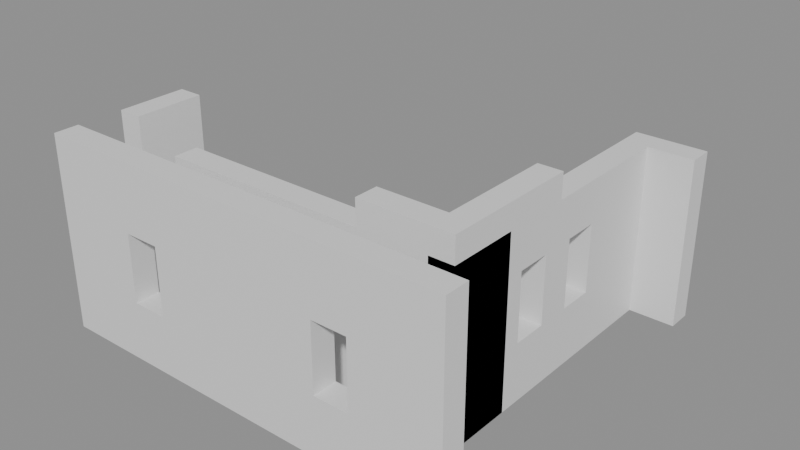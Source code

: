 # Source: building_lego.blend  (saved by Blender 5.0.119; exported with 4.5.12 LTS)
import bpy
from mathutils import Matrix  # noqa: F401  (used for matrix-valued properties, if any)

bpy.ops.wm.read_factory_settings(use_empty=True)
scene = bpy.context.scene
scene.name = 'Scene'

# ---- collections
col_01_paredes_externas = bpy.data.collections.new('01_Paredes_Externas'); scene.collection.children.link(col_01_paredes_externas)
col_02_paredes_internas = bpy.data.collections.new('02_Paredes_Internas'); scene.collection.children.link(col_02_paredes_internas)
col_03_pisos_escadas = bpy.data.collections.new('03_Pisos_Escadas'); scene.collection.children.link(col_03_pisos_escadas)
col_04_moveis_decoracoes = bpy.data.collections.new('04_Moveis_Decoracoes'); scene.collection.children.link(col_04_moveis_decoracoes)

# ---- materials (node trees are filled in below, after node groups)
mat_mat_parede_externa = bpy.data.materials.new('Mat_Parede_Externa')
mat_mat_parede_interna = bpy.data.materials.new('Mat_Parede_Interna')
mat_mat_pisos = bpy.data.materials.new('Mat_Pisos')
mat_mat_moveis = bpy.data.materials.new('Mat_Moveis')

# ---- material node trees
mat_mat_parede_externa.use_nodes = True; mat_mat_parede_externa.node_tree.nodes.clear()
_N = mat_mat_parede_externa.node_tree.nodes; _L = mat_mat_parede_externa.node_tree.links
n0 = _N.new('ShaderNodeBsdfPrincipled'); n0.name = 'BSDF - Pré-fundamentado'; n0.location = (-200, 100)
n1 = _N.new('ShaderNodeOutputMaterial'); n1.name = 'Saída de material'; n1.location = (200, 100)
_L.new(n0.outputs[0], n1.inputs[0])
n1.is_active_output = True
mat_mat_parede_interna.use_nodes = True; mat_mat_parede_interna.node_tree.nodes.clear()
_N = mat_mat_parede_interna.node_tree.nodes; _L = mat_mat_parede_interna.node_tree.links
n0 = _N.new('ShaderNodeBsdfPrincipled'); n0.name = 'BSDF - Pré-fundamentado'; n0.location = (-200, 100)
n1 = _N.new('ShaderNodeOutputMaterial'); n1.name = 'Saída de material'; n1.location = (200, 100)
_L.new(n0.outputs[0], n1.inputs[0])
n1.is_active_output = True
mat_mat_pisos.use_nodes = True; mat_mat_pisos.node_tree.nodes.clear()
_N = mat_mat_pisos.node_tree.nodes; _L = mat_mat_pisos.node_tree.links
n0 = _N.new('ShaderNodeBsdfPrincipled'); n0.name = 'BSDF - Pré-fundamentado'; n0.location = (-200, 100)
n1 = _N.new('ShaderNodeOutputMaterial'); n1.name = 'Saída de material'; n1.location = (200, 100)
_L.new(n0.outputs[0], n1.inputs[0])
n1.is_active_output = True
mat_mat_moveis.use_nodes = True; mat_mat_moveis.node_tree.nodes.clear()
_N = mat_mat_moveis.node_tree.nodes; _L = mat_mat_moveis.node_tree.links
n0 = _N.new('ShaderNodeBsdfPrincipled'); n0.name = 'BSDF - Pré-fundamentado'; n0.location = (-200, 100)
n1 = _N.new('ShaderNodeOutputMaterial'); n1.name = 'Saída de material'; n1.location = (200, 100)
_L.new(n0.outputs[0], n1.inputs[0])
n1.is_active_output = True

# ---- meshes
me_bloco_stone_wall_2680_1309_z4 = bpy.data.meshes.new('Bloco_stone_wall_2680_1309_z4')
me_bloco_stone_wall_2680_1309_z4.from_pydata([(-0.5, -0.175, -1.2), (0.5, -0.175, -1.2), (0.5, 0.175, -1.2), (-0.5, 0.175, -1.2), (-0.5, -0.175, 1.2), (0.5, -0.175, 1.2), (0.5, 0.175, 1.2), (-0.5, 0.175, 1.2)], [], [(0, 1, 2, 3), (4, 7, 6, 5), (0, 4, 5, 1), (2, 6, 7, 3), (0, 3, 7, 4), (1, 5, 6, 2)])
me_bloco_stone_wall_2680_1309_z4.materials.append(mat_mat_parede_externa)
me_bloco_stone_wall_2680_1309_z4.update()
me_bloco_stone_wall_2680_1309_z24 = bpy.data.meshes.new('Bloco_stone_wall_2680_1309_z24')
me_bloco_stone_wall_2680_1309_z24.from_pydata([(-0.5, -0.175, -0.18), (0.5, -0.175, -0.18), (0.5, 0.175, -0.18), (-0.5, 0.175, -0.18), (-0.5, -0.175, 0.18), (0.5, -0.175, 0.18), (0.5, 0.175, 0.18), (-0.5, 0.175, 0.18)], [], [(0, 1, 2, 3), (4, 7, 6, 5), (0, 4, 5, 1), (2, 6, 7, 3), (0, 3, 7, 4), (1, 5, 6, 2)])
me_bloco_stone_wall_2680_1309_z24.materials.append(mat_mat_parede_externa)
me_bloco_stone_wall_2680_1309_z24.update()
me_janela_2681_1309_z4 = bpy.data.meshes.new('Janela_2681_1309_z4')
me_janela_2681_1309_z4.from_pydata([(-0.5, -0.175, -1.29), (0.5, -0.175, -1.29), (0.5, 0.175, -1.29), (-0.5, 0.175, -1.29), (-0.5, -0.175, -0.45), (0.5, -0.175, -0.45), (0.5, 0.175, -0.45), (-0.5, 0.175, -0.45), (-0.5, -0.175, 0.51), (0.5, -0.175, 0.51), (0.5, 0.175, 0.51), (-0.5, 0.175, 0.51), (-0.5, -0.175, 1.11), (0.5, -0.175, 1.11), (0.5, 0.175, 1.11), (-0.5, 0.175, 1.11), (-0.5, -0.175, -0.45), (-0.25, -0.175, -0.45), (-0.25, 0.175, -0.45), (-0.5, 0.175, -0.45), (-0.5, -0.175, 0.51), (-0.25, -0.175, 0.51), (-0.25, 0.175, 0.51), (-0.5, 0.175, 0.51), (0.25, -0.175, -0.45), (0.5, -0.175, -0.45), (0.5, 0.175, -0.45), (0.25, 0.175, -0.45), (0.25, -0.175, 0.51), (0.5, -0.175, 0.51), (0.5, 0.175, 0.51), (0.25, 0.175, 0.51)], [], [(0, 1, 2, 3), (4, 7, 6, 5), (0, 4, 5, 1), (2, 6, 7, 3), (0, 3, 7, 4), (1, 5, 6, 2), (8, 9, 10, 11), (12, 15, 14, 13), (8, 12, 13, 9), (10, 14, 15, 11), (8, 11, 15, 12), (9, 13, 14, 10), (16, 17, 18, 19), (20, 23, 22, 21), (16, 20, 21, 17), (18, 22, 23, 19), (16, 19, 23, 20), (17, 21, 22, 18), (24, 25, 26, 27), (28, 31, 30, 29), (24, 28, 29, 25), (26, 30, 31, 27), (24, 27, 31, 28), (25, 29, 30, 26)])
me_janela_2681_1309_z4.materials.append(mat_mat_parede_externa)
me_janela_2681_1309_z4.update()
me_bloco_stone_wall_2681_1309_z24 = bpy.data.meshes.new('Bloco_stone_wall_2681_1309_z24')
me_bloco_stone_wall_2681_1309_z24.from_pydata([(-0.5, -0.175, -0.18), (0.5, -0.175, -0.18), (0.5, 0.175, -0.18), (-0.5, 0.175, -0.18), (-0.5, -0.175, 0.18), (0.5, -0.175, 0.18), (0.5, 0.175, 0.18), (-0.5, 0.175, 0.18)], [], [(0, 1, 2, 3), (4, 7, 6, 5), (0, 4, 5, 1), (2, 6, 7, 3), (0, 3, 7, 4), (1, 5, 6, 2)])
me_bloco_stone_wall_2681_1309_z24.materials.append(mat_mat_parede_externa)
me_bloco_stone_wall_2681_1309_z24.update()
me_bloco_stone_wall_2682_1309_z4 = bpy.data.meshes.new('Bloco_stone_wall_2682_1309_z4')
me_bloco_stone_wall_2682_1309_z4.from_pydata([(-0.5, -0.175, -1.2), (0.5, -0.175, -1.2), (0.5, 0.175, -1.2), (-0.5, 0.175, -1.2), (-0.5, -0.175, 1.2), (0.5, -0.175, 1.2), (0.5, 0.175, 1.2), (-0.5, 0.175, 1.2)], [], [(0, 1, 2, 3), (4, 7, 6, 5), (0, 4, 5, 1), (2, 6, 7, 3), (0, 3, 7, 4), (1, 5, 6, 2)])
me_bloco_stone_wall_2682_1309_z4.materials.append(mat_mat_parede_externa)
me_bloco_stone_wall_2682_1309_z4.update()
me_bloco_stone_wall_2682_1309_z24 = bpy.data.meshes.new('Bloco_stone_wall_2682_1309_z24')
me_bloco_stone_wall_2682_1309_z24.from_pydata([(-0.5, -0.175, -0.18), (0.5, -0.175, -0.18), (0.5, 0.175, -0.18), (-0.5, 0.175, -0.18), (-0.5, -0.175, 0.18), (0.5, -0.175, 0.18), (0.5, 0.175, 0.18), (-0.5, 0.175, 0.18)], [], [(0, 1, 2, 3), (4, 7, 6, 5), (0, 4, 5, 1), (2, 6, 7, 3), (0, 3, 7, 4), (1, 5, 6, 2)])
me_bloco_stone_wall_2682_1309_z24.materials.append(mat_mat_parede_externa)
me_bloco_stone_wall_2682_1309_z24.update()
me_bloco_stone_wall_2683_1309_z4 = bpy.data.meshes.new('Bloco_stone_wall_2683_1309_z4')
me_bloco_stone_wall_2683_1309_z4.from_pydata([(-0.5, -0.175, -1.2), (0.5, -0.175, -1.2), (0.5, 0.175, -1.2), (-0.5, 0.175, -1.2), (-0.5, -0.175, 1.2), (0.5, -0.175, 1.2), (0.5, 0.175, 1.2), (-0.5, 0.175, 1.2)], [], [(0, 1, 2, 3), (4, 7, 6, 5), (0, 4, 5, 1), (2, 6, 7, 3), (0, 3, 7, 4), (1, 5, 6, 2)])
me_bloco_stone_wall_2683_1309_z4.materials.append(mat_mat_parede_externa)
me_bloco_stone_wall_2683_1309_z4.update()
me_bloco_stone_wall_2683_1309_z24 = bpy.data.meshes.new('Bloco_stone_wall_2683_1309_z24')
me_bloco_stone_wall_2683_1309_z24.from_pydata([(-0.5, -0.175, -0.18), (0.5, -0.175, -0.18), (0.5, 0.175, -0.18), (-0.5, 0.175, -0.18), (-0.5, -0.175, 0.18), (0.5, -0.175, 0.18), (0.5, 0.175, 0.18), (-0.5, 0.175, 0.18)], [], [(0, 1, 2, 3), (4, 7, 6, 5), (0, 4, 5, 1), (2, 6, 7, 3), (0, 3, 7, 4), (1, 5, 6, 2)])
me_bloco_stone_wall_2683_1309_z24.materials.append(mat_mat_parede_externa)
me_bloco_stone_wall_2683_1309_z24.update()
me_janela_2684_1309_z4 = bpy.data.meshes.new('Janela_2684_1309_z4')
me_janela_2684_1309_z4.from_pydata([(-0.5, -0.175, -1.29), (0.5, -0.175, -1.29), (0.5, 0.175, -1.29), (-0.5, 0.175, -1.29), (-0.5, -0.175, -0.45), (0.5, -0.175, -0.45), (0.5, 0.175, -0.45), (-0.5, 0.175, -0.45), (-0.5, -0.175, 0.51), (0.5, -0.175, 0.51), (0.5, 0.175, 0.51), (-0.5, 0.175, 0.51), (-0.5, -0.175, 1.11), (0.5, -0.175, 1.11), (0.5, 0.175, 1.11), (-0.5, 0.175, 1.11), (-0.5, -0.175, -0.45), (-0.25, -0.175, -0.45), (-0.25, 0.175, -0.45), (-0.5, 0.175, -0.45), (-0.5, -0.175, 0.51), (-0.25, -0.175, 0.51), (-0.25, 0.175, 0.51), (-0.5, 0.175, 0.51), (0.25, -0.175, -0.45), (0.5, -0.175, -0.45), (0.5, 0.175, -0.45), (0.25, 0.175, -0.45), (0.25, -0.175, 0.51), (0.5, -0.175, 0.51), (0.5, 0.175, 0.51), (0.25, 0.175, 0.51)], [], [(0, 1, 2, 3), (4, 7, 6, 5), (0, 4, 5, 1), (2, 6, 7, 3), (0, 3, 7, 4), (1, 5, 6, 2), (8, 9, 10, 11), (12, 15, 14, 13), (8, 12, 13, 9), (10, 14, 15, 11), (8, 11, 15, 12), (9, 13, 14, 10), (16, 17, 18, 19), (20, 23, 22, 21), (16, 20, 21, 17), (18, 22, 23, 19), (16, 19, 23, 20), (17, 21, 22, 18), (24, 25, 26, 27), (28, 31, 30, 29), (24, 28, 29, 25), (26, 30, 31, 27), (24, 27, 31, 28), (25, 29, 30, 26)])
me_janela_2684_1309_z4.materials.append(mat_mat_parede_externa)
me_janela_2684_1309_z4.update()
me_bloco_stone_wall_2684_1309_z24 = bpy.data.meshes.new('Bloco_stone_wall_2684_1309_z24')
me_bloco_stone_wall_2684_1309_z24.from_pydata([(-0.5, -0.175, -0.18), (0.5, -0.175, -0.18), (0.5, 0.175, -0.18), (-0.5, 0.175, -0.18), (-0.5, -0.175, 0.18), (0.5, -0.175, 0.18), (0.5, 0.175, 0.18), (-0.5, 0.175, 0.18)], [], [(0, 1, 2, 3), (4, 7, 6, 5), (0, 4, 5, 1), (2, 6, 7, 3), (0, 3, 7, 4), (1, 5, 6, 2)])
me_bloco_stone_wall_2684_1309_z24.materials.append(mat_mat_parede_externa)
me_bloco_stone_wall_2684_1309_z24.update()
me_bloco_stone_wall_2685_1309_z4 = bpy.data.meshes.new('Bloco_stone_wall_2685_1309_z4')
me_bloco_stone_wall_2685_1309_z4.from_pydata([(-0.5, -0.175, -1.2), (0.5, -0.175, -1.2), (0.5, 0.175, -1.2), (-0.5, 0.175, -1.2), (-0.5, -0.175, 1.2), (0.5, -0.175, 1.2), (0.5, 0.175, 1.2), (-0.5, 0.175, 1.2)], [], [(0, 1, 2, 3), (4, 7, 6, 5), (0, 4, 5, 1), (2, 6, 7, 3), (0, 3, 7, 4), (1, 5, 6, 2)])
me_bloco_stone_wall_2685_1309_z4.materials.append(mat_mat_parede_externa)
me_bloco_stone_wall_2685_1309_z4.update()
me_bloco_stone_wall_2685_1309_z24 = bpy.data.meshes.new('Bloco_stone_wall_2685_1309_z24')
me_bloco_stone_wall_2685_1309_z24.from_pydata([(-0.5, -0.175, -0.18), (0.5, -0.175, -0.18), (0.5, 0.175, -0.18), (-0.5, 0.175, -0.18), (-0.5, -0.175, 0.18), (0.5, -0.175, 0.18), (0.5, 0.175, 0.18), (-0.5, 0.175, 0.18)], [], [(0, 1, 2, 3), (4, 7, 6, 5), (0, 4, 5, 1), (2, 6, 7, 3), (0, 3, 7, 4), (1, 5, 6, 2)])
me_bloco_stone_wall_2685_1309_z24.materials.append(mat_mat_parede_externa)
me_bloco_stone_wall_2685_1309_z24.update()
me_bloco_stone_arch_2685_1314_z4 = bpy.data.meshes.new('Bloco_stone_arch_2685_1314_z4')
me_bloco_stone_arch_2685_1314_z4.from_pydata([(-0.5, -0.175, -1.2), (0.5, -0.175, -1.2), (0.5, 0.175, -1.2), (-0.5, 0.175, -1.2), (-0.5, -0.175, 1.2), (0.5, -0.175, 1.2), (0.5, 0.175, 1.2), (-0.5, 0.175, 1.2)], [], [(0, 1, 2, 3), (4, 7, 6, 5), (0, 4, 5, 1), (2, 6, 7, 3), (0, 3, 7, 4), (1, 5, 6, 2)])
me_bloco_stone_arch_2685_1314_z4.materials.append(mat_mat_parede_externa)
me_bloco_stone_arch_2685_1314_z4.update()
me_bloco_stone_arch_2680_1310_z4 = bpy.data.meshes.new('Bloco_stone_arch_2680_1310_z4')
me_bloco_stone_arch_2680_1310_z4.from_pydata([(-0.175, -0.5, -1.2), (0.175, -0.5, -1.2), (0.175, 0.5, -1.2), (-0.175, 0.5, -1.2), (-0.175, -0.5, 1.2), (0.175, -0.5, 1.2), (0.175, 0.5, 1.2), (-0.175, 0.5, 1.2)], [], [(0, 1, 2, 3), (4, 7, 6, 5), (0, 4, 5, 1), (2, 6, 7, 3), (0, 3, 7, 4), (1, 5, 6, 2)])
me_bloco_stone_arch_2680_1310_z4.materials.append(mat_mat_parede_externa)
me_bloco_stone_arch_2680_1310_z4.update()
me_bloco_stone_arch_2680_1310_z24 = bpy.data.meshes.new('Bloco_stone_arch_2680_1310_z24')
me_bloco_stone_arch_2680_1310_z24.from_pydata([(-0.175, -0.5, -0.18), (0.175, -0.5, -0.18), (0.175, 0.5, -0.18), (-0.175, 0.5, -0.18), (-0.175, -0.5, 0.18), (0.175, -0.5, 0.18), (0.175, 0.5, 0.18), (-0.175, 0.5, 0.18)], [], [(0, 1, 2, 3), (4, 7, 6, 5), (0, 4, 5, 1), (2, 6, 7, 3), (0, 3, 7, 4), (1, 5, 6, 2)])
me_bloco_stone_arch_2680_1310_z24.materials.append(mat_mat_parede_externa)
me_bloco_stone_arch_2680_1310_z24.update()
me_bloco_stone_wall_2685_1310_z4 = bpy.data.meshes.new('Bloco_stone_wall_2685_1310_z4')
me_bloco_stone_wall_2685_1310_z4.from_pydata([(-0.175, -0.5, -1.2), (0.175, -0.5, -1.2), (0.175, 0.5, -1.2), (-0.175, 0.5, -1.2), (-0.175, -0.5, 1.2), (0.175, -0.5, 1.2), (0.175, 0.5, 1.2), (-0.175, 0.5, 1.2)], [], [(0, 1, 2, 3), (4, 7, 6, 5), (0, 4, 5, 1), (2, 6, 7, 3), (0, 3, 7, 4), (1, 5, 6, 2)])
me_bloco_stone_wall_2685_1310_z4.materials.append(mat_mat_parede_externa)
me_bloco_stone_wall_2685_1310_z4.update()
me_bloco_stone_arch_2685_1310_z4 = bpy.data.meshes.new('Bloco_stone_arch_2685_1310_z4')
me_bloco_stone_arch_2685_1310_z4.from_pydata([(-0.175, -0.5, -1.2), (0.175, -0.5, -1.2), (0.175, 0.5, -1.2), (-0.175, 0.5, -1.2), (-0.175, -0.5, 1.2), (0.175, -0.5, 1.2), (0.175, 0.5, 1.2), (-0.175, 0.5, 1.2)], [], [(0, 1, 2, 3), (4, 7, 6, 5), (0, 4, 5, 1), (2, 6, 7, 3), (0, 3, 7, 4), (1, 5, 6, 2)])
me_bloco_stone_arch_2685_1310_z4.materials.append(mat_mat_parede_externa)
me_bloco_stone_arch_2685_1310_z4.update()
me_bloco_stone_wall_2685_1310_z24 = bpy.data.meshes.new('Bloco_stone_wall_2685_1310_z24')
me_bloco_stone_wall_2685_1310_z24.from_pydata([(-0.175, -0.5, -0.18), (0.175, -0.5, -0.18), (0.175, 0.5, -0.18), (-0.175, 0.5, -0.18), (-0.175, -0.5, 0.18), (0.175, -0.5, 0.18), (0.175, 0.5, 0.18), (-0.175, 0.5, 0.18)], [], [(0, 1, 2, 3), (4, 7, 6, 5), (0, 4, 5, 1), (2, 6, 7, 3), (0, 3, 7, 4), (1, 5, 6, 2)])
me_bloco_stone_wall_2685_1310_z24.materials.append(mat_mat_parede_externa)
me_bloco_stone_wall_2685_1310_z24.update()
me_janela_2685_1311_z4 = bpy.data.meshes.new('Janela_2685_1311_z4')
me_janela_2685_1311_z4.from_pydata([(-0.175, -0.5, -1.29), (0.175, -0.5, -1.29), (0.175, 0.5, -1.29), (-0.175, 0.5, -1.29), (-0.175, -0.5, -0.45), (0.175, -0.5, -0.45), (0.175, 0.5, -0.45), (-0.175, 0.5, -0.45), (-0.175, -0.5, 0.51), (0.175, -0.5, 0.51), (0.175, 0.5, 0.51), (-0.175, 0.5, 0.51), (-0.175, -0.5, 1.11), (0.175, -0.5, 1.11), (0.175, 0.5, 1.11), (-0.175, 0.5, 1.11), (-0.175, -0.5, -0.45), (0.175, -0.5, -0.45), (0.175, -0.25, -0.45), (-0.175, -0.25, -0.45), (-0.175, -0.5, 0.51), (0.175, -0.5, 0.51), (0.175, -0.25, 0.51), (-0.175, -0.25, 0.51), (-0.175, 0.25, -0.45), (0.175, 0.25, -0.45), (0.175, 0.5, -0.45), (-0.175, 0.5, -0.45), (-0.175, 0.25, 0.51), (0.175, 0.25, 0.51), (0.175, 0.5, 0.51), (-0.175, 0.5, 0.51)], [], [(0, 1, 2, 3), (4, 7, 6, 5), (0, 4, 5, 1), (2, 6, 7, 3), (0, 3, 7, 4), (1, 5, 6, 2), (8, 9, 10, 11), (12, 15, 14, 13), (8, 12, 13, 9), (10, 14, 15, 11), (8, 11, 15, 12), (9, 13, 14, 10), (16, 17, 18, 19), (20, 23, 22, 21), (16, 20, 21, 17), (18, 22, 23, 19), (16, 19, 23, 20), (17, 21, 22, 18), (24, 25, 26, 27), (28, 31, 30, 29), (24, 28, 29, 25), (26, 30, 31, 27), (24, 27, 31, 28), (25, 29, 30, 26)])
me_janela_2685_1311_z4.materials.append(mat_mat_parede_externa)
me_janela_2685_1311_z4.update()
me_bloco_stone_arch_2685_1311_z24 = bpy.data.meshes.new('Bloco_stone_arch_2685_1311_z24')
me_bloco_stone_arch_2685_1311_z24.from_pydata([(-0.175, -0.5, -0.18), (0.175, -0.5, -0.18), (0.175, 0.5, -0.18), (-0.175, 0.5, -0.18), (-0.175, -0.5, 0.18), (0.175, -0.5, 0.18), (0.175, 0.5, 0.18), (-0.175, 0.5, 0.18)], [], [(0, 1, 2, 3), (4, 7, 6, 5), (0, 4, 5, 1), (2, 6, 7, 3), (0, 3, 7, 4), (1, 5, 6, 2)])
me_bloco_stone_arch_2685_1311_z24.materials.append(mat_mat_parede_externa)
me_bloco_stone_arch_2685_1311_z24.update()
me_janela_2685_1312_z4 = bpy.data.meshes.new('Janela_2685_1312_z4')
me_janela_2685_1312_z4.from_pydata([(-0.175, -0.5, -1.29), (0.175, -0.5, -1.29), (0.175, 0.5, -1.29), (-0.175, 0.5, -1.29), (-0.175, -0.5, -0.45), (0.175, -0.5, -0.45), (0.175, 0.5, -0.45), (-0.175, 0.5, -0.45), (-0.175, -0.5, 0.51), (0.175, -0.5, 0.51), (0.175, 0.5, 0.51), (-0.175, 0.5, 0.51), (-0.175, -0.5, 1.11), (0.175, -0.5, 1.11), (0.175, 0.5, 1.11), (-0.175, 0.5, 1.11), (-0.175, -0.5, -0.45), (0.175, -0.5, -0.45), (0.175, -0.25, -0.45), (-0.175, -0.25, -0.45), (-0.175, -0.5, 0.51), (0.175, -0.5, 0.51), (0.175, -0.25, 0.51), (-0.175, -0.25, 0.51), (-0.175, 0.25, -0.45), (0.175, 0.25, -0.45), (0.175, 0.5, -0.45), (-0.175, 0.5, -0.45), (-0.175, 0.25, 0.51), (0.175, 0.25, 0.51), (0.175, 0.5, 0.51), (-0.175, 0.5, 0.51)], [], [(0, 1, 2, 3), (4, 7, 6, 5), (0, 4, 5, 1), (2, 6, 7, 3), (0, 3, 7, 4), (1, 5, 6, 2), (8, 9, 10, 11), (12, 15, 14, 13), (8, 12, 13, 9), (10, 14, 15, 11), (8, 11, 15, 12), (9, 13, 14, 10), (16, 17, 18, 19), (20, 23, 22, 21), (16, 20, 21, 17), (18, 22, 23, 19), (16, 19, 23, 20), (17, 21, 22, 18), (24, 25, 26, 27), (28, 31, 30, 29), (24, 28, 29, 25), (26, 30, 31, 27), (24, 27, 31, 28), (25, 29, 30, 26)])
me_janela_2685_1312_z4.materials.append(mat_mat_parede_externa)
me_janela_2685_1312_z4.update()
me_bloco_stone_wall_2685_1313_z4 = bpy.data.meshes.new('Bloco_stone_wall_2685_1313_z4')
me_bloco_stone_wall_2685_1313_z4.from_pydata([(-0.175, -0.5, -1.2), (0.175, -0.5, -1.2), (0.175, 0.5, -1.2), (-0.175, 0.5, -1.2), (-0.175, -0.5, 1.2), (0.175, -0.5, 1.2), (0.175, 0.5, 1.2), (-0.175, 0.5, 1.2)], [], [(0, 1, 2, 3), (4, 7, 6, 5), (0, 4, 5, 1), (2, 6, 7, 3), (0, 3, 7, 4), (1, 5, 6, 2)])
me_bloco_stone_wall_2685_1313_z4.materials.append(mat_mat_parede_externa)
me_bloco_stone_wall_2685_1313_z4.update()
me_bloco_stone_arch_2681_1310_z4 = bpy.data.meshes.new('Bloco_stone_arch_2681_1310_z4')
me_bloco_stone_arch_2681_1310_z4.from_pydata([(-0.5, -0.175, -1.2), (0.5, -0.175, -1.2), (0.5, 0.175, -1.2), (-0.5, 0.175, -1.2), (-0.5, -0.175, 1.2), (0.5, -0.175, 1.2), (0.5, 0.175, 1.2), (-0.5, 0.175, 1.2)], [], [(0, 1, 2, 3), (4, 7, 6, 5), (0, 4, 5, 1), (2, 6, 7, 3), (0, 3, 7, 4), (1, 5, 6, 2)])
me_bloco_stone_arch_2681_1310_z4.materials.append(mat_mat_parede_interna)
me_bloco_stone_arch_2681_1310_z4.update()
me_bloco_stone_arch_2682_1310_z4 = bpy.data.meshes.new('Bloco_stone_arch_2682_1310_z4')
me_bloco_stone_arch_2682_1310_z4.from_pydata([(-0.5, -0.175, -1.2), (0.5, -0.175, -1.2), (0.5, 0.175, -1.2), (-0.5, 0.175, -1.2), (-0.5, -0.175, 1.2), (0.5, -0.175, 1.2), (0.5, 0.175, 1.2), (-0.5, 0.175, 1.2)], [], [(0, 1, 2, 3), (4, 7, 6, 5), (0, 4, 5, 1), (2, 6, 7, 3), (0, 3, 7, 4), (1, 5, 6, 2)])
me_bloco_stone_arch_2682_1310_z4.materials.append(mat_mat_parede_interna)
me_bloco_stone_arch_2682_1310_z4.update()
me_bloco_stone_arch_2683_1310_z4 = bpy.data.meshes.new('Bloco_stone_arch_2683_1310_z4')
me_bloco_stone_arch_2683_1310_z4.from_pydata([(-0.5, -0.175, -1.2), (0.5, -0.175, -1.2), (0.5, 0.175, -1.2), (-0.5, 0.175, -1.2), (-0.5, -0.175, 1.2), (0.5, -0.175, 1.2), (0.5, 0.175, 1.2), (-0.5, 0.175, 1.2)], [], [(0, 1, 2, 3), (4, 7, 6, 5), (0, 4, 5, 1), (2, 6, 7, 3), (0, 3, 7, 4), (1, 5, 6, 2)])
me_bloco_stone_arch_2683_1310_z4.materials.append(mat_mat_parede_interna)
me_bloco_stone_arch_2683_1310_z4.update()
me_bloco_stone_arch_2684_1310_z4 = bpy.data.meshes.new('Bloco_stone_arch_2684_1310_z4')
me_bloco_stone_arch_2684_1310_z4.from_pydata([(-0.5, -0.175, -1.2), (0.5, -0.175, -1.2), (0.5, 0.175, -1.2), (-0.5, 0.175, -1.2), (-0.5, -0.175, 1.2), (0.5, -0.175, 1.2), (0.5, 0.175, 1.2), (-0.5, 0.175, 1.2)], [], [(0, 1, 2, 3), (4, 7, 6, 5), (0, 4, 5, 1), (2, 6, 7, 3), (0, 3, 7, 4), (1, 5, 6, 2)])
me_bloco_stone_arch_2684_1310_z4.materials.append(mat_mat_parede_interna)
me_bloco_stone_arch_2684_1310_z4.update()
me_bloco_stone_arch_2684_1310_z24 = bpy.data.meshes.new('Bloco_stone_arch_2684_1310_z24')
me_bloco_stone_arch_2684_1310_z24.from_pydata([(-0.5, -0.175, -0.18), (0.5, -0.175, -0.18), (0.5, 0.175, -0.18), (-0.5, 0.175, -0.18), (-0.5, -0.175, 0.18), (0.5, -0.175, 0.18), (0.5, 0.175, 0.18), (-0.5, 0.175, 0.18)], [], [(0, 1, 2, 3), (4, 7, 6, 5), (0, 4, 5, 1), (2, 6, 7, 3), (0, 3, 7, 4), (1, 5, 6, 2)])
me_bloco_stone_arch_2684_1310_z24.materials.append(mat_mat_parede_interna)
me_bloco_stone_arch_2684_1310_z24.update()
me_piso_blood_2682_1312_z4 = bpy.data.meshes.new('Piso_blood_2682_1312_z4')
me_piso_blood_2682_1312_z4.from_pydata([(-0.5, -0.5, -0.05), (0.5, -0.5, -0.05), (0.5, 0.5, -0.05), (-0.5, 0.5, -0.05), (-0.5, -0.5, 0.05), (0.5, -0.5, 0.05), (0.5, 0.5, 0.05), (-0.5, 0.5, 0.05)], [], [(0, 1, 2, 3), (4, 7, 6, 5), (0, 4, 5, 1), (2, 6, 7, 3), (0, 3, 7, 4), (1, 5, 6, 2)])
me_piso_blood_2682_1312_z4.materials.append(mat_mat_pisos)
me_piso_blood_2682_1312_z4.update()
me_piso_blood_2683_1312_z4 = bpy.data.meshes.new('Piso_blood_2683_1312_z4')
me_piso_blood_2683_1312_z4.from_pydata([(-0.5, -0.5, -0.05), (0.5, -0.5, -0.05), (0.5, 0.5, -0.05), (-0.5, 0.5, -0.05), (-0.5, -0.5, 0.05), (0.5, -0.5, 0.05), (0.5, 0.5, 0.05), (-0.5, 0.5, 0.05)], [], [(0, 1, 2, 3), (4, 7, 6, 5), (0, 4, 5, 1), (2, 6, 7, 3), (0, 3, 7, 4), (1, 5, 6, 2)])
me_piso_blood_2683_1312_z4.materials.append(mat_mat_pisos)
me_piso_blood_2683_1312_z4.update()
me_piso_blood_2683_1313_z4 = bpy.data.meshes.new('Piso_blood_2683_1313_z4')
me_piso_blood_2683_1313_z4.from_pydata([(-0.5, -0.5, -0.05), (0.5, -0.5, -0.05), (0.5, 0.5, -0.05), (-0.5, 0.5, -0.05), (-0.5, -0.5, 0.05), (0.5, -0.5, 0.05), (0.5, 0.5, 0.05), (-0.5, 0.5, 0.05)], [], [(0, 1, 2, 3), (4, 7, 6, 5), (0, 4, 5, 1), (2, 6, 7, 3), (0, 3, 7, 4), (1, 5, 6, 2)])
me_piso_blood_2683_1313_z4.materials.append(mat_mat_pisos)
me_piso_blood_2683_1313_z4.update()
me_movel_banner_2682_1310_z4 = bpy.data.meshes.new('Movel_banner_2682_1310_z4')
me_movel_banner_2682_1310_z4.from_pydata([(-0.4, -0.4, -0.06), (0.4, -0.4, -0.06), (0.4, 0.4, -0.06), (-0.4, 0.4, -0.06), (-0.4, -0.4, 0.06), (0.4, -0.4, 0.06), (0.4, 0.4, 0.06), (-0.4, 0.4, 0.06)], [], [(0, 1, 2, 3), (4, 7, 6, 5), (0, 4, 5, 1), (2, 6, 7, 3), (0, 3, 7, 4), (1, 5, 6, 2)])
me_movel_banner_2682_1310_z4.materials.append(mat_mat_moveis)
me_movel_banner_2682_1310_z4.update()
me_movel_banner_2683_1310_z4 = bpy.data.meshes.new('Movel_banner_2683_1310_z4')
me_movel_banner_2683_1310_z4.from_pydata([(-0.4, -0.4, -0.06), (0.4, -0.4, -0.06), (0.4, 0.4, -0.06), (-0.4, 0.4, -0.06), (-0.4, -0.4, 0.06), (0.4, -0.4, 0.06), (0.4, 0.4, 0.06), (-0.4, 0.4, 0.06)], [], [(0, 1, 2, 3), (4, 7, 6, 5), (0, 4, 5, 1), (2, 6, 7, 3), (0, 3, 7, 4), (1, 5, 6, 2)])
me_movel_banner_2683_1310_z4.materials.append(mat_mat_moveis)
me_movel_banner_2683_1310_z4.update()
me_movel_gold_coin_2681_1312_z4 = bpy.data.meshes.new('Movel_gold_coin_2681_1312_z4')
me_movel_gold_coin_2681_1312_z4.from_pydata([(-0.4, -0.4, -0.06), (0.4, -0.4, -0.06), (0.4, 0.4, -0.06), (-0.4, 0.4, -0.06), (-0.4, -0.4, 0.06), (0.4, -0.4, 0.06), (0.4, 0.4, 0.06), (-0.4, 0.4, 0.06)], [], [(0, 1, 2, 3), (4, 7, 6, 5), (0, 4, 5, 1), (2, 6, 7, 3), (0, 3, 7, 4), (1, 5, 6, 2)])
me_movel_gold_coin_2681_1312_z4.materials.append(mat_mat_moveis)
me_movel_gold_coin_2681_1312_z4.update()
me_movel_sacrifice_2682_1313_z4 = bpy.data.meshes.new('Movel_sacrifice_2682_1313_z4')
me_movel_sacrifice_2682_1313_z4.from_pydata([(-0.4, -0.4, -0.06), (0.4, -0.4, -0.06), (0.4, 0.4, -0.06), (-0.4, 0.4, -0.06), (-0.4, -0.4, 0.06), (0.4, -0.4, 0.06), (0.4, 0.4, 0.06), (-0.4, 0.4, 0.06)], [], [(0, 1, 2, 3), (4, 7, 6, 5), (0, 4, 5, 1), (2, 6, 7, 3), (0, 3, 7, 4), (1, 5, 6, 2)])
me_movel_sacrifice_2682_1313_z4.materials.append(mat_mat_moveis)
me_movel_sacrifice_2682_1313_z4.update()
me_movel_blood_2682_1313_z4 = bpy.data.meshes.new('Movel_blood_2682_1313_z4')
me_movel_blood_2682_1313_z4.from_pydata([(-0.4, -0.4, -0.06), (0.4, -0.4, -0.06), (0.4, 0.4, -0.06), (-0.4, 0.4, -0.06), (-0.4, -0.4, 0.06), (0.4, -0.4, 0.06), (0.4, 0.4, 0.06), (-0.4, 0.4, 0.06)], [], [(0, 1, 2, 3), (4, 7, 6, 5), (0, 4, 5, 1), (2, 6, 7, 3), (0, 3, 7, 4), (1, 5, 6, 2)])
me_movel_blood_2682_1313_z4.materials.append(mat_mat_moveis)
me_movel_blood_2682_1313_z4.update()
me_movel_blood_2683_1313_z6 = bpy.data.meshes.new('Movel_blood_2683_1313_z6')
me_movel_blood_2683_1313_z6.from_pydata([(-0.4, -0.4, -0.06), (0.4, -0.4, -0.06), (0.4, 0.4, -0.06), (-0.4, 0.4, -0.06), (-0.4, -0.4, 0.06), (0.4, -0.4, 0.06), (0.4, 0.4, 0.06), (-0.4, 0.4, 0.06)], [], [(0, 1, 2, 3), (4, 7, 6, 5), (0, 4, 5, 1), (2, 6, 7, 3), (0, 3, 7, 4), (1, 5, 6, 2)])
me_movel_blood_2683_1313_z6.materials.append(mat_mat_moveis)
me_movel_blood_2683_1313_z6.update()
me_movel_sacrifice_2683_1313_z4 = bpy.data.meshes.new('Movel_sacrifice_2683_1313_z4')
me_movel_sacrifice_2683_1313_z4.from_pydata([(-0.4, -0.4, -0.06), (0.4, -0.4, -0.06), (0.4, 0.4, -0.06), (-0.4, 0.4, -0.06), (-0.4, -0.4, 0.06), (0.4, -0.4, 0.06), (0.4, 0.4, 0.06), (-0.4, 0.4, 0.06)], [], [(0, 1, 2, 3), (4, 7, 6, 5), (0, 4, 5, 1), (2, 6, 7, 3), (0, 3, 7, 4), (1, 5, 6, 2)])
me_movel_sacrifice_2683_1313_z4.materials.append(mat_mat_moveis)
me_movel_sacrifice_2683_1313_z4.update()
me_movel_gold_coin_2683_1313_z6 = bpy.data.meshes.new('Movel_gold_coin_2683_1313_z6')
me_movel_gold_coin_2683_1313_z6.from_pydata([(-0.4, -0.4, -0.06), (0.4, -0.4, -0.06), (0.4, 0.4, -0.06), (-0.4, 0.4, -0.06), (-0.4, -0.4, 0.06), (0.4, -0.4, 0.06), (0.4, 0.4, 0.06), (-0.4, 0.4, 0.06)], [], [(0, 1, 2, 3), (4, 7, 6, 5), (0, 4, 5, 1), (2, 6, 7, 3), (0, 3, 7, 4), (1, 5, 6, 2)])
me_movel_gold_coin_2683_1313_z6.materials.append(mat_mat_moveis)
me_movel_gold_coin_2683_1313_z6.update()
me_movel_large_vase_2684_1313_z4 = bpy.data.meshes.new('Movel_large_vase_2684_1313_z4')
me_movel_large_vase_2684_1313_z4.from_pydata([(-0.4, -0.4, -0.42), (0.4, -0.4, -0.42), (0.4, 0.4, -0.42), (-0.4, 0.4, -0.42), (-0.4, -0.4, 0.42), (0.4, -0.4, 0.42), (0.4, 0.4, 0.42), (-0.4, 0.4, 0.42)], [], [(0, 1, 2, 3), (4, 7, 6, 5), (0, 4, 5, 1), (2, 6, 7, 3), (0, 3, 7, 4), (1, 5, 6, 2)])
me_movel_large_vase_2684_1313_z4.materials.append(mat_mat_moveis)
me_movel_large_vase_2684_1313_z4.update()
me_movel_snowdrops_2684_1313_z11 = bpy.data.meshes.new('Movel_snowdrops_2684_1313_z11')
me_movel_snowdrops_2684_1313_z11.from_pydata([(-0.4, -0.4, -0.06), (0.4, -0.4, -0.06), (0.4, 0.4, -0.06), (-0.4, 0.4, -0.06), (-0.4, -0.4, 0.06), (0.4, -0.4, 0.06), (0.4, 0.4, 0.06), (-0.4, 0.4, 0.06)], [], [(0, 1, 2, 3), (4, 7, 6, 5), (0, 4, 5, 1), (2, 6, 7, 3), (0, 3, 7, 4), (1, 5, 6, 2)])
me_movel_snowdrops_2684_1313_z11.materials.append(mat_mat_moveis)
me_movel_snowdrops_2684_1313_z11.update()
me_movel_blood_2682_1314_z6 = bpy.data.meshes.new('Movel_blood_2682_1314_z6')
me_movel_blood_2682_1314_z6.from_pydata([(-0.4, -0.4, -0.06), (0.4, -0.4, -0.06), (0.4, 0.4, -0.06), (-0.4, 0.4, -0.06), (-0.4, -0.4, 0.06), (0.4, -0.4, 0.06), (0.4, 0.4, 0.06), (-0.4, 0.4, 0.06)], [], [(0, 1, 2, 3), (4, 7, 6, 5), (0, 4, 5, 1), (2, 6, 7, 3), (0, 3, 7, 4), (1, 5, 6, 2)])
me_movel_blood_2682_1314_z6.materials.append(mat_mat_moveis)
me_movel_blood_2682_1314_z6.update()
me_movel_sacrifice_2682_1314_z4 = bpy.data.meshes.new('Movel_sacrifice_2682_1314_z4')
me_movel_sacrifice_2682_1314_z4.from_pydata([(-0.4, -0.4, -0.06), (0.4, -0.4, -0.06), (0.4, 0.4, -0.06), (-0.4, 0.4, -0.06), (-0.4, -0.4, 0.06), (0.4, -0.4, 0.06), (0.4, 0.4, 0.06), (-0.4, 0.4, 0.06)], [], [(0, 1, 2, 3), (4, 7, 6, 5), (0, 4, 5, 1), (2, 6, 7, 3), (0, 3, 7, 4), (1, 5, 6, 2)])
me_movel_sacrifice_2682_1314_z4.materials.append(mat_mat_moveis)
me_movel_sacrifice_2682_1314_z4.update()
me_movel_gold_coin_2682_1314_z6 = bpy.data.meshes.new('Movel_gold_coin_2682_1314_z6')
me_movel_gold_coin_2682_1314_z6.from_pydata([(-0.4, -0.4, -0.06), (0.4, -0.4, -0.06), (0.4, 0.4, -0.06), (-0.4, 0.4, -0.06), (-0.4, -0.4, 0.06), (0.4, -0.4, 0.06), (0.4, 0.4, 0.06), (-0.4, 0.4, 0.06)], [], [(0, 1, 2, 3), (4, 7, 6, 5), (0, 4, 5, 1), (2, 6, 7, 3), (0, 3, 7, 4), (1, 5, 6, 2)])
me_movel_gold_coin_2682_1314_z6.materials.append(mat_mat_moveis)
me_movel_gold_coin_2682_1314_z6.update()
me_movel_sacrifice_2683_1314_z4 = bpy.data.meshes.new('Movel_sacrifice_2683_1314_z4')
me_movel_sacrifice_2683_1314_z4.from_pydata([(-0.4, -0.4, -0.06), (0.4, -0.4, -0.06), (0.4, 0.4, -0.06), (-0.4, 0.4, -0.06), (-0.4, -0.4, 0.06), (0.4, -0.4, 0.06), (0.4, 0.4, 0.06), (-0.4, 0.4, 0.06)], [], [(0, 1, 2, 3), (4, 7, 6, 5), (0, 4, 5, 1), (2, 6, 7, 3), (0, 3, 7, 4), (1, 5, 6, 2)])
me_movel_sacrifice_2683_1314_z4.materials.append(mat_mat_moveis)
me_movel_sacrifice_2683_1314_z4.update()

# ---- objects
ob_parede_externa_norte_y1309_x2680_2685 = bpy.data.objects.new('Parede_Externa_Norte_Y1309_X2680_2685', None)
ob_bloco_stone_wall_2680_1309_z4 = bpy.data.objects.new('Bloco_stone_wall_2680_1309_z4', me_bloco_stone_wall_2680_1309_z4)
ob_bloco_stone_wall_2680_1309_z24 = bpy.data.objects.new('Bloco_stone_wall_2680_1309_z24', me_bloco_stone_wall_2680_1309_z24)
ob_janela_2681_1309_z4 = bpy.data.objects.new('Janela_2681_1309_z4', me_janela_2681_1309_z4)
ob_bloco_stone_wall_2681_1309_z24 = bpy.data.objects.new('Bloco_stone_wall_2681_1309_z24', me_bloco_stone_wall_2681_1309_z24)
ob_bloco_stone_wall_2682_1309_z4 = bpy.data.objects.new('Bloco_stone_wall_2682_1309_z4', me_bloco_stone_wall_2682_1309_z4)
ob_bloco_stone_wall_2682_1309_z24 = bpy.data.objects.new('Bloco_stone_wall_2682_1309_z24', me_bloco_stone_wall_2682_1309_z24)
ob_bloco_stone_wall_2683_1309_z4 = bpy.data.objects.new('Bloco_stone_wall_2683_1309_z4', me_bloco_stone_wall_2683_1309_z4)
ob_bloco_stone_wall_2683_1309_z24 = bpy.data.objects.new('Bloco_stone_wall_2683_1309_z24', me_bloco_stone_wall_2683_1309_z24)
ob_janela_2684_1309_z4 = bpy.data.objects.new('Janela_2684_1309_z4', me_janela_2684_1309_z4)
ob_bloco_stone_wall_2684_1309_z24 = bpy.data.objects.new('Bloco_stone_wall_2684_1309_z24', me_bloco_stone_wall_2684_1309_z24)
ob_bloco_stone_wall_2685_1309_z4 = bpy.data.objects.new('Bloco_stone_wall_2685_1309_z4', me_bloco_stone_wall_2685_1309_z4)
ob_bloco_stone_wall_2685_1309_z24 = bpy.data.objects.new('Bloco_stone_wall_2685_1309_z24', me_bloco_stone_wall_2685_1309_z24)
ob_parede_externa_sul_y1314_x2685_2685 = bpy.data.objects.new('Parede_Externa_Sul_Y1314_X2685_2685', None)
ob_bloco_stone_arch_2685_1314_z4 = bpy.data.objects.new('Bloco_stone_arch_2685_1314_z4', me_bloco_stone_arch_2685_1314_z4)
ob_parede_externa_oeste_x2680_y1310_1310 = bpy.data.objects.new('Parede_Externa_Oeste_X2680_Y1310_1310', None)
ob_bloco_stone_arch_2680_1310_z4 = bpy.data.objects.new('Bloco_stone_arch_2680_1310_z4', me_bloco_stone_arch_2680_1310_z4)
ob_bloco_stone_arch_2680_1310_z24 = bpy.data.objects.new('Bloco_stone_arch_2680_1310_z24', me_bloco_stone_arch_2680_1310_z24)
ob_parede_externa_leste_x2685_y1310_1313 = bpy.data.objects.new('Parede_Externa_Leste_X2685_Y1310_1313', None)
ob_bloco_stone_wall_2685_1310_z4 = bpy.data.objects.new('Bloco_stone_wall_2685_1310_z4', me_bloco_stone_wall_2685_1310_z4)
ob_bloco_stone_arch_2685_1310_z4 = bpy.data.objects.new('Bloco_stone_arch_2685_1310_z4', me_bloco_stone_arch_2685_1310_z4)
ob_bloco_stone_wall_2685_1310_z24 = bpy.data.objects.new('Bloco_stone_wall_2685_1310_z24', me_bloco_stone_wall_2685_1310_z24)
ob_janela_2685_1311_z4 = bpy.data.objects.new('Janela_2685_1311_z4', me_janela_2685_1311_z4)
ob_bloco_stone_arch_2685_1311_z24 = bpy.data.objects.new('Bloco_stone_arch_2685_1311_z24', me_bloco_stone_arch_2685_1311_z24)
ob_janela_2685_1312_z4 = bpy.data.objects.new('Janela_2685_1312_z4', me_janela_2685_1312_z4)
ob_bloco_stone_wall_2685_1313_z4 = bpy.data.objects.new('Bloco_stone_wall_2685_1313_z4', me_bloco_stone_wall_2685_1313_z4)
ob_parede_interna_ew_02_y1310_x2681_2684 = bpy.data.objects.new('Parede_Interna_EW_02_Y1310_X2681_2684', None)
ob_bloco_stone_arch_2681_1310_z4 = bpy.data.objects.new('Bloco_stone_arch_2681_1310_z4', me_bloco_stone_arch_2681_1310_z4)
ob_bloco_stone_arch_2682_1310_z4 = bpy.data.objects.new('Bloco_stone_arch_2682_1310_z4', me_bloco_stone_arch_2682_1310_z4)
ob_bloco_stone_arch_2683_1310_z4 = bpy.data.objects.new('Bloco_stone_arch_2683_1310_z4', me_bloco_stone_arch_2683_1310_z4)
ob_bloco_stone_arch_2684_1310_z4 = bpy.data.objects.new('Bloco_stone_arch_2684_1310_z4', me_bloco_stone_arch_2684_1310_z4)
ob_bloco_stone_arch_2684_1310_z24 = bpy.data.objects.new('Bloco_stone_arch_2684_1310_z24', me_bloco_stone_arch_2684_1310_z24)
ob_pisos_lajes = bpy.data.objects.new('Pisos_Lajes', None)
ob_piso_blood_2682_1312_z4 = bpy.data.objects.new('Piso_blood_2682_1312_z4', me_piso_blood_2682_1312_z4)
ob_piso_blood_2683_1312_z4 = bpy.data.objects.new('Piso_blood_2683_1312_z4', me_piso_blood_2683_1312_z4)
ob_piso_blood_2683_1313_z4 = bpy.data.objects.new('Piso_blood_2683_1313_z4', me_piso_blood_2683_1313_z4)
ob_moveis_decoracoes = bpy.data.objects.new('Moveis_Decoracoes', None)
ob_movel_banner_2682_1310_z4 = bpy.data.objects.new('Movel_banner_2682_1310_z4', me_movel_banner_2682_1310_z4)
ob_movel_banner_2683_1310_z4 = bpy.data.objects.new('Movel_banner_2683_1310_z4', me_movel_banner_2683_1310_z4)
ob_movel_gold_coin_2681_1312_z4 = bpy.data.objects.new('Movel_gold_coin_2681_1312_z4', me_movel_gold_coin_2681_1312_z4)
ob_movel_sacrifice_2682_1313_z4 = bpy.data.objects.new('Movel_sacrifice_2682_1313_z4', me_movel_sacrifice_2682_1313_z4)
ob_movel_blood_2682_1313_z4 = bpy.data.objects.new('Movel_blood_2682_1313_z4', me_movel_blood_2682_1313_z4)
ob_movel_blood_2683_1313_z6 = bpy.data.objects.new('Movel_blood_2683_1313_z6', me_movel_blood_2683_1313_z6)
ob_movel_sacrifice_2683_1313_z4 = bpy.data.objects.new('Movel_sacrifice_2683_1313_z4', me_movel_sacrifice_2683_1313_z4)
ob_movel_gold_coin_2683_1313_z6 = bpy.data.objects.new('Movel_gold_coin_2683_1313_z6', me_movel_gold_coin_2683_1313_z6)
ob_movel_large_vase_2684_1313_z4 = bpy.data.objects.new('Movel_large_vase_2684_1313_z4', me_movel_large_vase_2684_1313_z4)
ob_movel_snowdrops_2684_1313_z11 = bpy.data.objects.new('Movel_snowdrops_2684_1313_z11', me_movel_snowdrops_2684_1313_z11)
ob_movel_blood_2682_1314_z6 = bpy.data.objects.new('Movel_blood_2682_1314_z6', me_movel_blood_2682_1314_z6)
ob_movel_sacrifice_2682_1314_z4 = bpy.data.objects.new('Movel_sacrifice_2682_1314_z4', me_movel_sacrifice_2682_1314_z4)
ob_movel_gold_coin_2682_1314_z6 = bpy.data.objects.new('Movel_gold_coin_2682_1314_z6', me_movel_gold_coin_2682_1314_z6)
ob_movel_sacrifice_2683_1314_z4 = bpy.data.objects.new('Movel_sacrifice_2683_1314_z4', me_movel_sacrifice_2683_1314_z4)

# ---- transforms, parenting, visibility, modifiers, constraints
ob_parede_externa_norte_y1309_x2680_2685.location = (0.0, -2.5, 0.0)
ob_parede_externa_norte_y1309_x2680_2685.empty_display_type = 'CUBE'
ob_bloco_stone_wall_2680_1309_z4.parent = ob_parede_externa_norte_y1309_x2680_2685
ob_bloco_stone_wall_2680_1309_z4.matrix_parent_inverse = Matrix(((1.0, -0.0, 0.0, -0.0), (-0.0, 1.0, -0.0, 2.5), (0.0, -0.0, 1.0, -0.0), (-0.0, 0.0, -0.0, 1.0)))
ob_bloco_stone_wall_2680_1309_z4.location = (-2.5, -2.825, 1.2)
ob_bloco_stone_wall_2680_1309_z24.parent = ob_parede_externa_norte_y1309_x2680_2685
ob_bloco_stone_wall_2680_1309_z24.matrix_parent_inverse = Matrix(((1.0, -0.0, 0.0, -0.0), (-0.0, 1.0, -0.0, 2.5), (0.0, -0.0, 1.0, -0.0), (-0.0, 0.0, -0.0, 1.0)))
ob_bloco_stone_wall_2680_1309_z24.location = (-2.5, -2.825, 2.58)
ob_janela_2681_1309_z4.parent = ob_parede_externa_norte_y1309_x2680_2685
ob_janela_2681_1309_z4.matrix_parent_inverse = Matrix(((1.0, -0.0, 0.0, -0.0), (-0.0, 1.0, -0.0, 2.5), (0.0, -0.0, 1.0, -0.0), (-0.0, 0.0, -0.0, 1.0)))
ob_janela_2681_1309_z4.location = (-1.5, -2.825, 1.29)
ob_bloco_stone_wall_2681_1309_z24.parent = ob_parede_externa_norte_y1309_x2680_2685
ob_bloco_stone_wall_2681_1309_z24.matrix_parent_inverse = Matrix(((1.0, -0.0, 0.0, -0.0), (-0.0, 1.0, -0.0, 2.5), (0.0, -0.0, 1.0, -0.0), (-0.0, 0.0, -0.0, 1.0)))
ob_bloco_stone_wall_2681_1309_z24.location = (-1.5, -2.825, 2.58)
ob_bloco_stone_wall_2682_1309_z4.parent = ob_parede_externa_norte_y1309_x2680_2685
ob_bloco_stone_wall_2682_1309_z4.matrix_parent_inverse = Matrix(((1.0, -0.0, 0.0, -0.0), (-0.0, 1.0, -0.0, 2.5), (0.0, -0.0, 1.0, -0.0), (-0.0, 0.0, -0.0, 1.0)))
ob_bloco_stone_wall_2682_1309_z4.location = (-0.5, -2.825, 1.2)
ob_bloco_stone_wall_2682_1309_z24.parent = ob_parede_externa_norte_y1309_x2680_2685
ob_bloco_stone_wall_2682_1309_z24.matrix_parent_inverse = Matrix(((1.0, -0.0, 0.0, -0.0), (-0.0, 1.0, -0.0, 2.5), (0.0, -0.0, 1.0, -0.0), (-0.0, 0.0, -0.0, 1.0)))
ob_bloco_stone_wall_2682_1309_z24.location = (-0.5, -2.825, 2.58)
ob_bloco_stone_wall_2683_1309_z4.parent = ob_parede_externa_norte_y1309_x2680_2685
ob_bloco_stone_wall_2683_1309_z4.matrix_parent_inverse = Matrix(((1.0, -0.0, 0.0, -0.0), (-0.0, 1.0, -0.0, 2.5), (0.0, -0.0, 1.0, -0.0), (-0.0, 0.0, -0.0, 1.0)))
ob_bloco_stone_wall_2683_1309_z4.location = (0.5, -2.825, 1.2)
ob_bloco_stone_wall_2683_1309_z24.parent = ob_parede_externa_norte_y1309_x2680_2685
ob_bloco_stone_wall_2683_1309_z24.matrix_parent_inverse = Matrix(((1.0, -0.0, 0.0, -0.0), (-0.0, 1.0, -0.0, 2.5), (0.0, -0.0, 1.0, -0.0), (-0.0, 0.0, -0.0, 1.0)))
ob_bloco_stone_wall_2683_1309_z24.location = (0.5, -2.825, 2.58)
ob_janela_2684_1309_z4.parent = ob_parede_externa_norte_y1309_x2680_2685
ob_janela_2684_1309_z4.matrix_parent_inverse = Matrix(((1.0, -0.0, 0.0, -0.0), (-0.0, 1.0, -0.0, 2.5), (0.0, -0.0, 1.0, -0.0), (-0.0, 0.0, -0.0, 1.0)))
ob_janela_2684_1309_z4.location = (1.5, -2.825, 1.29)
ob_bloco_stone_wall_2684_1309_z24.parent = ob_parede_externa_norte_y1309_x2680_2685
ob_bloco_stone_wall_2684_1309_z24.matrix_parent_inverse = Matrix(((1.0, -0.0, 0.0, -0.0), (-0.0, 1.0, -0.0, 2.5), (0.0, -0.0, 1.0, -0.0), (-0.0, 0.0, -0.0, 1.0)))
ob_bloco_stone_wall_2684_1309_z24.location = (1.5, -2.825, 2.58)
ob_bloco_stone_wall_2685_1309_z4.parent = ob_parede_externa_norte_y1309_x2680_2685
ob_bloco_stone_wall_2685_1309_z4.matrix_parent_inverse = Matrix(((1.0, -0.0, 0.0, -0.0), (-0.0, 1.0, -0.0, 2.5), (0.0, -0.0, 1.0, -0.0), (-0.0, 0.0, -0.0, 1.0)))
ob_bloco_stone_wall_2685_1309_z4.location = (2.5, -2.825, 1.2)
ob_bloco_stone_wall_2685_1309_z24.parent = ob_parede_externa_norte_y1309_x2680_2685
ob_bloco_stone_wall_2685_1309_z24.matrix_parent_inverse = Matrix(((1.0, -0.0, 0.0, -0.0), (-0.0, 1.0, -0.0, 2.5), (0.0, -0.0, 1.0, -0.0), (-0.0, 0.0, -0.0, 1.0)))
ob_bloco_stone_wall_2685_1309_z24.location = (2.5, -2.825, 2.58)
ob_parede_externa_sul_y1314_x2685_2685.location = (2.5, 2.5, 0.0)
ob_parede_externa_sul_y1314_x2685_2685.empty_display_type = 'CUBE'
ob_bloco_stone_arch_2685_1314_z4.parent = ob_parede_externa_sul_y1314_x2685_2685
ob_bloco_stone_arch_2685_1314_z4.matrix_parent_inverse = Matrix(((1.0, -0.0, 0.0, -2.5), (-0.0, 1.0, -0.0, -2.5), (0.0, -0.0, 1.0, -0.0), (-0.0, 0.0, -0.0, 1.0)))
ob_bloco_stone_arch_2685_1314_z4.location = (2.5, 2.175, 1.2)
ob_parede_externa_oeste_x2680_y1310_1310.location = (-2.5, -1.5, 0.0)
ob_parede_externa_oeste_x2680_y1310_1310.empty_display_type = 'CUBE'
ob_bloco_stone_arch_2680_1310_z4.parent = ob_parede_externa_oeste_x2680_y1310_1310
ob_bloco_stone_arch_2680_1310_z4.matrix_parent_inverse = Matrix(((1.0, -0.0, 0.0, 2.5), (-0.0, 1.0, -0.0, 1.5), (0.0, -0.0, 1.0, -0.0), (-0.0, 0.0, -0.0, 1.0)))
ob_bloco_stone_arch_2680_1310_z4.location = (-2.825, -1.5, 1.2)
ob_bloco_stone_arch_2680_1310_z24.parent = ob_parede_externa_oeste_x2680_y1310_1310
ob_bloco_stone_arch_2680_1310_z24.matrix_parent_inverse = Matrix(((1.0, -0.0, 0.0, 2.5), (-0.0, 1.0, -0.0, 1.5), (0.0, -0.0, 1.0, -0.0), (-0.0, 0.0, -0.0, 1.0)))
ob_bloco_stone_arch_2680_1310_z24.location = (-2.825, -1.5, 2.58)
ob_parede_externa_leste_x2685_y1310_1313.location = (2.5, 0.0, 0.0)
ob_parede_externa_leste_x2685_y1310_1313.empty_display_type = 'CUBE'
ob_bloco_stone_wall_2685_1310_z4.parent = ob_parede_externa_leste_x2685_y1310_1313
ob_bloco_stone_wall_2685_1310_z4.matrix_parent_inverse = Matrix(((1.0, -0.0, 0.0, -2.5), (-0.0, 1.0, -0.0, 0.0), (0.0, -0.0, 1.0, -0.0), (-0.0, 0.0, -0.0, 1.0)))
ob_bloco_stone_wall_2685_1310_z4.location = (2.175, -1.5, 1.2)
ob_bloco_stone_arch_2685_1310_z4.parent = ob_parede_externa_leste_x2685_y1310_1313
ob_bloco_stone_arch_2685_1310_z4.matrix_parent_inverse = Matrix(((1.0, -0.0, 0.0, -2.5), (-0.0, 1.0, -0.0, 0.0), (0.0, -0.0, 1.0, -0.0), (-0.0, 0.0, -0.0, 1.0)))
ob_bloco_stone_arch_2685_1310_z4.location = (2.175, -1.5, 1.2)
ob_bloco_stone_wall_2685_1310_z24.parent = ob_parede_externa_leste_x2685_y1310_1313
ob_bloco_stone_wall_2685_1310_z24.matrix_parent_inverse = Matrix(((1.0, -0.0, 0.0, -2.5), (-0.0, 1.0, -0.0, 0.0), (0.0, -0.0, 1.0, -0.0), (-0.0, 0.0, -0.0, 1.0)))
ob_bloco_stone_wall_2685_1310_z24.location = (2.175, -1.5, 2.58)
ob_janela_2685_1311_z4.parent = ob_parede_externa_leste_x2685_y1310_1313
ob_janela_2685_1311_z4.matrix_parent_inverse = Matrix(((1.0, -0.0, 0.0, -2.5), (-0.0, 1.0, -0.0, 0.0), (0.0, -0.0, 1.0, -0.0), (-0.0, 0.0, -0.0, 1.0)))
ob_janela_2685_1311_z4.location = (2.175, -0.5, 1.29)
ob_bloco_stone_arch_2685_1311_z24.parent = ob_parede_externa_leste_x2685_y1310_1313
ob_bloco_stone_arch_2685_1311_z24.matrix_parent_inverse = Matrix(((1.0, -0.0, 0.0, -2.5), (-0.0, 1.0, -0.0, 0.0), (0.0, -0.0, 1.0, -0.0), (-0.0, 0.0, -0.0, 1.0)))
ob_bloco_stone_arch_2685_1311_z24.location = (2.175, -0.5, 2.58)
ob_janela_2685_1312_z4.parent = ob_parede_externa_leste_x2685_y1310_1313
ob_janela_2685_1312_z4.matrix_parent_inverse = Matrix(((1.0, -0.0, 0.0, -2.5), (-0.0, 1.0, -0.0, 0.0), (0.0, -0.0, 1.0, -0.0), (-0.0, 0.0, -0.0, 1.0)))
ob_janela_2685_1312_z4.location = (2.175, 0.5, 1.29)
ob_bloco_stone_wall_2685_1313_z4.parent = ob_parede_externa_leste_x2685_y1310_1313
ob_bloco_stone_wall_2685_1313_z4.matrix_parent_inverse = Matrix(((1.0, -0.0, 0.0, -2.5), (-0.0, 1.0, -0.0, 0.0), (0.0, -0.0, 1.0, -0.0), (-0.0, 0.0, -0.0, 1.0)))
ob_bloco_stone_wall_2685_1313_z4.location = (2.175, 1.5, 1.2)
ob_parede_interna_ew_02_y1310_x2681_2684.location = (0.0, -1.5, 0.0)
ob_parede_interna_ew_02_y1310_x2681_2684.empty_display_type = 'CUBE'
ob_bloco_stone_arch_2681_1310_z4.parent = ob_parede_interna_ew_02_y1310_x2681_2684
ob_bloco_stone_arch_2681_1310_z4.matrix_parent_inverse = Matrix(((1.0, -0.0, 0.0, -0.0), (-0.0, 1.0, -0.0, 1.5), (0.0, -0.0, 1.0, -0.0), (-0.0, 0.0, -0.0, 1.0)))
ob_bloco_stone_arch_2681_1310_z4.location = (-1.5, -1.825, 1.2)
ob_bloco_stone_arch_2682_1310_z4.parent = ob_parede_interna_ew_02_y1310_x2681_2684
ob_bloco_stone_arch_2682_1310_z4.matrix_parent_inverse = Matrix(((1.0, -0.0, 0.0, -0.0), (-0.0, 1.0, -0.0, 1.5), (0.0, -0.0, 1.0, -0.0), (-0.0, 0.0, -0.0, 1.0)))
ob_bloco_stone_arch_2682_1310_z4.location = (-0.5, -1.825, 1.2)
ob_bloco_stone_arch_2683_1310_z4.parent = ob_parede_interna_ew_02_y1310_x2681_2684
ob_bloco_stone_arch_2683_1310_z4.matrix_parent_inverse = Matrix(((1.0, -0.0, 0.0, -0.0), (-0.0, 1.0, -0.0, 1.5), (0.0, -0.0, 1.0, -0.0), (-0.0, 0.0, -0.0, 1.0)))
ob_bloco_stone_arch_2683_1310_z4.location = (0.5, -1.825, 1.2)
ob_bloco_stone_arch_2684_1310_z4.parent = ob_parede_interna_ew_02_y1310_x2681_2684
ob_bloco_stone_arch_2684_1310_z4.matrix_parent_inverse = Matrix(((1.0, -0.0, 0.0, -0.0), (-0.0, 1.0, -0.0, 1.5), (0.0, -0.0, 1.0, -0.0), (-0.0, 0.0, -0.0, 1.0)))
ob_bloco_stone_arch_2684_1310_z4.location = (1.5, -1.825, 1.2)
ob_bloco_stone_arch_2684_1310_z24.parent = ob_parede_interna_ew_02_y1310_x2681_2684
ob_bloco_stone_arch_2684_1310_z24.matrix_parent_inverse = Matrix(((1.0, -0.0, 0.0, -0.0), (-0.0, 1.0, -0.0, 1.5), (0.0, -0.0, 1.0, -0.0), (-0.0, 0.0, -0.0, 1.0)))
ob_bloco_stone_arch_2684_1310_z24.location = (1.5, -1.825, 2.58)
ob_pisos_lajes.location = (0.0, 0.0, 0.0)
ob_pisos_lajes.empty_display_type = 'CUBE'
ob_piso_blood_2682_1312_z4.parent = ob_pisos_lajes
ob_piso_blood_2682_1312_z4.location = (-0.5, 0.5, -0.05)
ob_piso_blood_2683_1312_z4.parent = ob_pisos_lajes
ob_piso_blood_2683_1312_z4.location = (0.5, 0.5, -0.05)
ob_piso_blood_2683_1313_z4.parent = ob_pisos_lajes
ob_piso_blood_2683_1313_z4.location = (0.5, 1.5, -0.05)
ob_moveis_decoracoes.location = (0.0, 0.0, 0.0)
ob_moveis_decoracoes.empty_display_type = 'CUBE'
ob_movel_banner_2682_1310_z4.parent = ob_moveis_decoracoes
ob_movel_banner_2682_1310_z4.location = (-0.5, -1.5, 0.06)
ob_movel_banner_2683_1310_z4.parent = ob_moveis_decoracoes
ob_movel_banner_2683_1310_z4.location = (0.5, -1.5, 0.06)
ob_movel_gold_coin_2681_1312_z4.parent = ob_moveis_decoracoes
ob_movel_gold_coin_2681_1312_z4.location = (-1.5, 0.5, 0.06)
ob_movel_sacrifice_2682_1313_z4.parent = ob_moveis_decoracoes
ob_movel_sacrifice_2682_1313_z4.location = (-0.5, 1.5, 0.06)
ob_movel_blood_2682_1313_z4.parent = ob_moveis_decoracoes
ob_movel_blood_2682_1313_z4.location = (-0.5, 1.5, 0.06)
ob_movel_blood_2683_1313_z6.parent = ob_moveis_decoracoes
ob_movel_blood_2683_1313_z6.location = (0.5, 1.5, 0.3)
ob_movel_sacrifice_2683_1313_z4.parent = ob_moveis_decoracoes
ob_movel_sacrifice_2683_1313_z4.location = (0.5, 1.5, 0.06)
ob_movel_gold_coin_2683_1313_z6.parent = ob_moveis_decoracoes
ob_movel_gold_coin_2683_1313_z6.location = (0.5, 1.5, 0.3)
ob_movel_large_vase_2684_1313_z4.parent = ob_moveis_decoracoes
ob_movel_large_vase_2684_1313_z4.location = (1.5, 1.5, 0.42)
ob_movel_snowdrops_2684_1313_z11.parent = ob_moveis_decoracoes
ob_movel_snowdrops_2684_1313_z11.location = (1.5, 1.5, 0.9)
ob_movel_blood_2682_1314_z6.parent = ob_moveis_decoracoes
ob_movel_blood_2682_1314_z6.location = (-0.5, 2.5, 0.3)
ob_movel_sacrifice_2682_1314_z4.parent = ob_moveis_decoracoes
ob_movel_sacrifice_2682_1314_z4.location = (-0.5, 2.5, 0.06)
ob_movel_gold_coin_2682_1314_z6.parent = ob_moveis_decoracoes
ob_movel_gold_coin_2682_1314_z6.location = (-0.5, 2.5, 0.3)
ob_movel_sacrifice_2683_1314_z4.parent = ob_moveis_decoracoes
ob_movel_sacrifice_2683_1314_z4.location = (0.5, 2.5, 0.06)

# ---- collection membership
col_01_paredes_externas.objects.link(ob_parede_externa_norte_y1309_x2680_2685)
col_01_paredes_externas.objects.link(ob_bloco_stone_wall_2680_1309_z4)
col_01_paredes_externas.objects.link(ob_bloco_stone_wall_2680_1309_z24)
col_01_paredes_externas.objects.link(ob_janela_2681_1309_z4)
col_01_paredes_externas.objects.link(ob_bloco_stone_wall_2681_1309_z24)
col_01_paredes_externas.objects.link(ob_bloco_stone_wall_2682_1309_z4)
col_01_paredes_externas.objects.link(ob_bloco_stone_wall_2682_1309_z24)
col_01_paredes_externas.objects.link(ob_bloco_stone_wall_2683_1309_z4)
col_01_paredes_externas.objects.link(ob_bloco_stone_wall_2683_1309_z24)
col_01_paredes_externas.objects.link(ob_janela_2684_1309_z4)
col_01_paredes_externas.objects.link(ob_bloco_stone_wall_2684_1309_z24)
col_01_paredes_externas.objects.link(ob_bloco_stone_wall_2685_1309_z4)
col_01_paredes_externas.objects.link(ob_bloco_stone_wall_2685_1309_z24)
col_01_paredes_externas.objects.link(ob_parede_externa_sul_y1314_x2685_2685)
col_01_paredes_externas.objects.link(ob_bloco_stone_arch_2685_1314_z4)
col_01_paredes_externas.objects.link(ob_parede_externa_oeste_x2680_y1310_1310)
col_01_paredes_externas.objects.link(ob_bloco_stone_arch_2680_1310_z4)
col_01_paredes_externas.objects.link(ob_bloco_stone_arch_2680_1310_z24)
col_01_paredes_externas.objects.link(ob_parede_externa_leste_x2685_y1310_1313)
col_01_paredes_externas.objects.link(ob_bloco_stone_wall_2685_1310_z4)
col_01_paredes_externas.objects.link(ob_bloco_stone_arch_2685_1310_z4)
col_01_paredes_externas.objects.link(ob_bloco_stone_wall_2685_1310_z24)
col_01_paredes_externas.objects.link(ob_janela_2685_1311_z4)
col_01_paredes_externas.objects.link(ob_bloco_stone_arch_2685_1311_z24)
col_01_paredes_externas.objects.link(ob_janela_2685_1312_z4)
col_01_paredes_externas.objects.link(ob_bloco_stone_wall_2685_1313_z4)
col_02_paredes_internas.objects.link(ob_parede_interna_ew_02_y1310_x2681_2684)
col_02_paredes_internas.objects.link(ob_bloco_stone_arch_2681_1310_z4)
col_02_paredes_internas.objects.link(ob_bloco_stone_arch_2682_1310_z4)
col_02_paredes_internas.objects.link(ob_bloco_stone_arch_2683_1310_z4)
col_02_paredes_internas.objects.link(ob_bloco_stone_arch_2684_1310_z4)
col_02_paredes_internas.objects.link(ob_bloco_stone_arch_2684_1310_z24)
col_03_pisos_escadas.objects.link(ob_pisos_lajes)
col_03_pisos_escadas.objects.link(ob_piso_blood_2682_1312_z4)
col_03_pisos_escadas.objects.link(ob_piso_blood_2683_1312_z4)
col_03_pisos_escadas.objects.link(ob_piso_blood_2683_1313_z4)
col_04_moveis_decoracoes.objects.link(ob_moveis_decoracoes)
col_04_moveis_decoracoes.objects.link(ob_movel_banner_2682_1310_z4)
col_04_moveis_decoracoes.objects.link(ob_movel_banner_2683_1310_z4)
col_04_moveis_decoracoes.objects.link(ob_movel_gold_coin_2681_1312_z4)
col_04_moveis_decoracoes.objects.link(ob_movel_sacrifice_2682_1313_z4)
col_04_moveis_decoracoes.objects.link(ob_movel_blood_2682_1313_z4)
col_04_moveis_decoracoes.objects.link(ob_movel_blood_2683_1313_z6)
col_04_moveis_decoracoes.objects.link(ob_movel_sacrifice_2683_1313_z4)
col_04_moveis_decoracoes.objects.link(ob_movel_gold_coin_2683_1313_z6)
col_04_moveis_decoracoes.objects.link(ob_movel_large_vase_2684_1313_z4)
col_04_moveis_decoracoes.objects.link(ob_movel_snowdrops_2684_1313_z11)
col_04_moveis_decoracoes.objects.link(ob_movel_blood_2682_1314_z6)
col_04_moveis_decoracoes.objects.link(ob_movel_sacrifice_2682_1314_z4)
col_04_moveis_decoracoes.objects.link(ob_movel_gold_coin_2682_1314_z6)
col_04_moveis_decoracoes.objects.link(ob_movel_sacrifice_2683_1314_z4)

# ---- scene / render settings (as saved in the file)
scene.frame_start = 1; scene.frame_end = 250; scene.frame_set(1)
scene.render.engine = 'BLENDER_EEVEE_NEXT'
scene.render.bake_bias = 0.0
scene.render.bake_samples = 0
scene.cycles.sampling_pattern = 'TABULATED_SOBOL'
scene.eevee.use_volume_custom_range = False
bpy.context.view_layer.update()

# ---- added for rendering (the .blend has no active camera and no usable light): camera, sun + grey world if the file has none
cam_auto = bpy.data.cameras.new('AutoCamera')
cam_auto.lens = 50.0
cam_auto.sensor_width = 36.0
cam_auto.clip_end = 1000.0
ob_auto_camera = bpy.data.objects.new('AutoCamera', cam_auto)
scene.collection.objects.link(ob_auto_camera)
ob_auto_camera.location = (8.22303, -9.91764, 7.90843)
ob_auto_camera.rotation_euler = (1.09748, -7.21219e-08, 0.694738)
scene.camera = ob_auto_camera
light_auto_sun = bpy.data.lights.new('AutoSun', 'SUN')
light_auto_sun.energy = 3.0
light_auto_sun.angle = 0.0523599
ob_auto_sun = bpy.data.objects.new('AutoSun', light_auto_sun)
scene.collection.objects.link(ob_auto_sun)
ob_auto_sun.rotation_euler = (0.872665, 0.174533, 0.523599)
if scene.world is None:
    world_auto = bpy.data.worlds.new('AutoWorld')
    world_auto.color = (0.3, 0.3, 0.3)
    scene.world = world_auto
bpy.context.view_layer.update()
